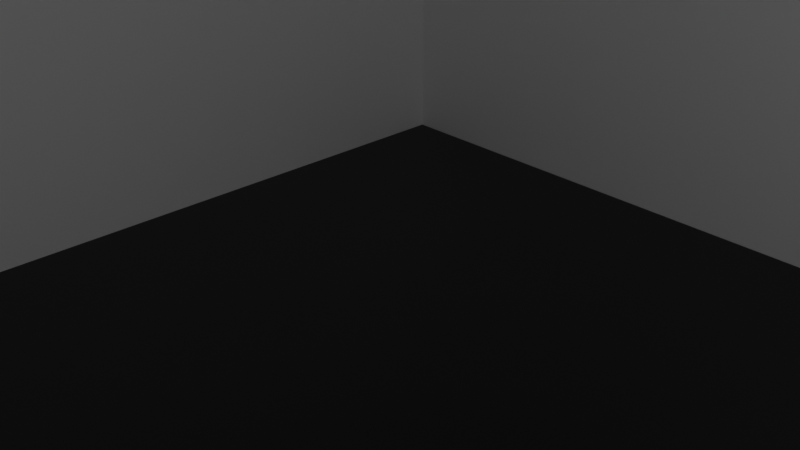 # Source: Printer.blend  (saved by Blender 2.80.75; exported with 4.5.12 LTS)
import bpy
from mathutils import Matrix  # noqa: F401  (used for matrix-valued properties, if any)

bpy.ops.wm.read_factory_settings(use_empty=True)
scene = bpy.context.scene
scene.name = 'Scene'

# ---- collections
col_collection = bpy.data.collections.new('Collection'); scene.collection.children.link(col_collection)

# ---- materials (node trees are filled in below, after node groups)
mat_material = bpy.data.materials.new('Material')
mat_material.alpha_threshold = 0.0
mat_material.use_transparent_shadow = False
mat_material.line_color = (0.0, 0.0, 0.0, 1.0)
mat_material_001 = bpy.data.materials.new('Material.001')
mat_material_001.use_transparent_shadow = False
mat_material_002 = bpy.data.materials.new('Material.002')
mat_material_002.use_transparent_shadow = False
mat_material_003 = bpy.data.materials.new('Material.003')
mat_material_003.use_transparent_shadow = False

# ---- material node trees
mat_material.use_nodes = True; mat_material.node_tree.nodes.clear()
_N = mat_material.node_tree.nodes; _L = mat_material.node_tree.links
n0 = _N.new('ShaderNodeOutputMaterial'); n0.name = 'Material Output'; n0.location = (300, 300)
n1 = _N.new('ShaderNodeBsdfPrincipled'); n1.name = 'Principled BSDF'; n1.location = (10, 300)
n1.distribution = 'GGX'
n1.subsurface_method = 'BURLEY'
n1.inputs[0].default_value = (0.0, 0.0, 0.0, 1.0)
n1.inputs[2].default_value = 0.4
n1.inputs[3].default_value = 1.45
n1.inputs[27].default_value = (0.0, 0.0, 0.0, 1.0)
n1.inputs[28].default_value = 1.0
_L.new(n1.outputs[0], n0.inputs[0])
n0.is_active_output = True
mat_material_001.use_nodes = True; mat_material_001.node_tree.nodes.clear()
_N = mat_material_001.node_tree.nodes; _L = mat_material_001.node_tree.links
n0 = _N.new('ShaderNodeOutputMaterial'); n0.name = 'Material Output'; n0.location = (300, 300)
n1 = _N.new('ShaderNodeBsdfPrincipled'); n1.name = 'Principled BSDF'; n1.location = (10, 300)
n1.distribution = 'GGX'
n1.subsurface_method = 'BURLEY'
n1.inputs[0].default_value = (0.8, 0.0, 0.00668, 1.0)
n1.inputs[3].default_value = 1.45
n1.inputs[27].default_value = (0.0, 0.0, 0.0, 1.0)
n1.inputs[28].default_value = 1.0
_L.new(n1.outputs[0], n0.inputs[0])
n0.is_active_output = True
mat_material_002.use_nodes = True; mat_material_002.node_tree.nodes.clear()
_N = mat_material_002.node_tree.nodes; _L = mat_material_002.node_tree.links
n0 = _N.new('ShaderNodeOutputMaterial'); n0.name = 'Material Output'; n0.location = (300, 300)
n1 = _N.new('ShaderNodeBsdfPrincipled'); n1.name = 'Principled BSDF'; n1.location = (10, 300)
n1.distribution = 'GGX'
n1.subsurface_method = 'BURLEY'
n1.inputs[0].default_value = (0.0, 0.007044, 0.8, 1.0)
n1.inputs[3].default_value = 1.45
n1.inputs[27].default_value = (0.0, 0.0, 0.0, 1.0)
n1.inputs[28].default_value = 1.0
_L.new(n1.outputs[0], n0.inputs[0])
n0.is_active_output = True
mat_material_003.use_nodes = True; mat_material_003.node_tree.nodes.clear()
_N = mat_material_003.node_tree.nodes; _L = mat_material_003.node_tree.links
n0 = _N.new('ShaderNodeOutputMaterial'); n0.name = 'Material Output'; n0.location = (300, 300)
n1 = _N.new('ShaderNodeBsdfPrincipled'); n1.name = 'Principled BSDF'; n1.location = (10, 300)
n1.distribution = 'GGX'
n1.subsurface_method = 'BURLEY'
n1.inputs[0].default_value = (1.0, 1.0, 1.0, 1.0)
n1.inputs[3].default_value = 1.45
n1.inputs[27].default_value = (0.0, 0.0, 0.0, 1.0)
n1.inputs[28].default_value = 1.0
_L.new(n1.outputs[0], n0.inputs[0])
n0.is_active_output = True

# ---- world
world_world = bpy.data.worlds.new('World'); scene.world = world_world
world_world.use_nodes = True; world_world.node_tree.nodes.clear()
_N = world_world.node_tree.nodes; _L = world_world.node_tree.links
n0 = _N.new('ShaderNodeOutputWorld'); n0.name = 'World Output'; n0.location = (300, 300)
n1 = _N.new('ShaderNodeBackground'); n1.name = 'Background'; n1.location = (10, 300)
n1.inputs[0].default_value = (0.05088, 0.05088, 0.05088, 1.0)
_L.new(n1.outputs[0], n0.inputs[0])
n0.is_active_output = True
world_world.color = (0.05088, 0.05088, 0.05088)
world_world.use_sun_shadow = False
world_world.sun_shadow_jitter_overblur = 0.0

# ---- cameras
cam_camera = bpy.data.cameras.new('Camera')
cam_camera.clip_end = 100.0
cam_camera.ortho_scale = 7.314

# ---- lights
light_light = bpy.data.lights.new('Light', 'POINT')
light_light.transmission_factor = 0.0
light_light.energy = 1000.0
light_light.shadow_soft_size = 0.1
light_light.shadow_maximum_resolution = 0.006
light_light.use_absolute_resolution = True

# ---- meshes
me_cube = bpy.data.meshes.new('Cube')
me_cube.from_pydata([(0.8961, -0.5, 1.363), (1.0, 1.0, -1.0), (0.8961, 0.0, 1.363), (1.0, -1.0, -1.0), (-0.8961, 0.5, 1.725), (-1.0, 1.0, -1.0), (-0.8961, 0.0, 1.725), (-1.0, -1.0, -1.0), (1.0, 1.0, 0.0), (-1.0, -1.0, 0.0), (1.0, -1.0, 0.0), (-1.0, 1.0, 0.0), (-1.0, -1.0, 0.5), (1.0, 1.0, 0.5), (1.0, -1.0, 0.5), (-1.0, 1.0, 0.5), (1.0, 1.0, -0.5), (1.0, -1.0, -0.5), (-1.0, 1.0, -0.5), (-1.0, -1.0, -0.5), (-1.0, -1.0, -0.45), (1.0, 1.0, -0.45), (1.0, -1.0, -0.45), (-1.0, 1.0, -0.45), (-1.0, 0.0, -1.0), (-0.8961, -0.5, 1.725), (0.8961, 0.0, 1.725), (1.0, 0.0, -1.0), (1.0, 0.0, 0.0), (-1.0, 0.0, 0.0), (1.0, 0.0, 0.5), (-1.0, 0.0, 0.5), (-1.0, 0.0, -0.5), (1.0, 0.0, -0.5), (-1.0, 0.0, -0.45), (1.0, 0.0, -0.45), (0.8961, 0.5, 1.725), (1.0, 0.5, -1.0), (-1.0, 0.5, 0.0), (-1.0, 0.5, 0.5), (-1.0, 0.5, -0.5), (-1.0, 0.5, -0.45), (-1.0, 0.5, -1.0), (0.8961, -0.5, 1.725), (1.0, 0.5, 0.0), (1.0, 0.5, 0.5), (1.0, 0.5, -0.5), (1.0, 0.5, -0.45), (-1.0, -0.5, -1.0), (-0.8961, -0.8961, 1.725), (1.0, -0.5, 0.0), (1.0, -0.5, 0.5), (1.0, -0.5, -0.5), (1.0, -0.5, -0.45), (0.8961, -0.8961, 1.725), (1.0, -0.5, -1.0), (-1.0, -0.5, 0.0), (-1.0, -0.5, 0.5), (-1.0, -0.5, -0.5), (-1.0, -0.5, -0.45), (0.7, 0.5, -0.5), (0.7, 0.0, -0.5), (0.7, 0.5, -0.45), (0.7, 0.0, -0.45), (0.7, -0.5, -0.5), (0.7, -0.5, -0.45), (1.0, 1.0, -0.525), (1.0, -1.0, -0.525), (-1.0, 1.0, -0.525), (-1.0, -1.0, -0.525), (1.0, 0.0, -0.525), (-1.0, 0.0, -0.525), (1.0, 0.5, -0.525), (-1.0, 0.5, -0.525), (-1.0, -0.5, -0.525), (1.0, -0.5, -0.525), (1.05, 0.5, -0.5), (1.05, 0.0, -0.5), (1.05, -0.5, -0.5), (1.05, 0.0, -0.525), (1.05, 0.5, -0.525), (1.05, -0.5, -0.525), (0.8961, 0.8961, 1.0), (1.0, 1.0, 0.8961), (1.0, -1.0, 0.8961), (0.8961, -0.8961, 1.0), (-0.8961, 0.8961, 1.0), (-1.0, 1.0, 0.8961), (-0.8961, -0.8961, 1.0), (-1.0, -1.0, 0.8961), (0.8961, 0.0, 1.0), (1.0, 0.0, 0.8961), (-0.8961, 0.0, 1.0), (-1.0, 0.0, 0.8961), (-1.0, 0.5, 0.8961), (-0.8961, 0.5, 1.0), (1.0, 0.5, 0.8961), (0.8961, 0.5, 1.0), (1.0, -0.5, 0.8961), (0.8961, -0.5, 1.0), (-1.0, -0.5, 0.8961), (-0.8961, -0.5, 1.0), (-0.8961, -0.5, 1.363), (0.8961, 0.5, 1.363), (-0.8961, 0.5, 1.363), (-0.8961, 0.0, 1.363), (-0.8961, -0.8961, 1.363), (0.8961, -0.8961, 1.363), (0.8961, 0.7795, 1.725), (0.8961, 0.0, 1.181), (-0.8961, 0.7795, 1.725), (-0.8961, -0.5, 1.181), (0.8961, 0.5, 1.363), (0.8961, 0.7795, 1.725), (0.8961, 0.5723, 1.375), (0.8961, 0.6397, 1.411), (0.8961, 0.6976, 1.469), (0.8961, 0.742, 1.544), (0.8961, 0.77, 1.631), (-0.8961, 0.7795, 1.725), (-0.8961, 0.5, 1.363), (-0.8961, 0.77, 1.631), (-0.8961, 0.742, 1.544), (-0.8961, 0.6976, 1.469), (-0.8961, 0.6397, 1.411), (-0.8961, 0.5723, 1.375), (0.8961, -0.5, 1.181), (0.8961, 0.5, 1.181), (-0.8961, 0.5, 1.181), (-0.8961, 0.0, 1.181), (-0.8961, -0.8961, 1.181), (0.8961, -0.8961, 1.181), (0.8961, -0.5, 1.035), (0.8961, 0.5, 1.035), (-0.8961, 0.0, 1.035), (-0.8961, -0.8961, 1.035), (-0.8961, 0.5, 1.035), (0.8961, 0.0, 1.035), (-0.8961, -0.5, 1.035), (0.8961, -0.8961, 1.035), (0.8961, -0.5546, 1.035), (0.8961, -0.5546, 1.0), (-0.8961, -0.5546, 1.0), (-0.8961, -0.5546, 1.035), (-0.8961, 0.5, 1.0), (-0.8961, 0.8961, 1.0), (0.8961, 0.8961, 1.0), (0.8961, 0.5, 1.0), (0.8961, -0.5, 1.567), (-0.8961, -0.5, 1.567), (0.9226, -0.8961, 1.363), (0.9226, -0.8961, 1.181), (0.8961, 0.0, 1.725), (0.8961, -0.5, 1.567), (0.8961, -0.02447, 1.676), (0.8961, -0.09549, 1.632), (0.8961, -0.2061, 1.597), (0.8961, -0.3455, 1.575), (-0.8961, -0.5, 1.567), (-0.8961, 0.0, 1.725), (-0.8961, -0.3455, 1.575), (-0.8961, -0.2061, 1.597), (-0.8961, -0.09549, 1.632), (-0.8961, -0.02447, 1.676), (0.9226, -0.5, 1.363), (0.9226, -0.5, 1.181), (0.9226, -0.8961, 1.035), (0.9226, -0.5, 1.035), (1.0, 0.7501, -1.0), (-1.0, 0.7501, 0.0), (-1.0, 0.7501, 0.5), (-1.0, 0.7501, -0.5), (-1.0, 0.7501, -0.45), (-1.0, 0.7501, -1.0), (1.0, 0.7501, 0.0), (1.0, 0.7501, 0.5), (1.0, 0.7501, -0.5), (1.0, 0.7501, -0.45), (1.0, 0.7501, -0.525), (-1.0, 0.7501, -0.525), (-0.8961, 0.6981, 1.0), (-1.0, 0.7501, 0.8961), (0.8961, 0.6981, 1.0), (1.0, 0.7501, 0.8961), (-0.8961, 0.6981, 1.0), (0.8961, 0.6981, 1.0), (1.0, 0.9734, -1.0), (-1.0, 0.9734, 0.0), (-1.0, 0.9734, 0.5), (-1.0, 0.9734, -0.5), (-1.0, 0.9734, -0.45), (-1.0, 0.9734, -0.525), (-0.8961, 0.875, 1.0), (1.0, 0.9734, 0.8961), (1.0, 0.25, 0.0), (-1.0, 0.9734, -1.0), (1.0, 0.9734, 0.0), (1.0, 0.9734, 0.5), (1.0, 0.9734, -0.5), (1.0, 0.9734, -0.45), (1.0, 0.9734, -0.525), (-1.0, 0.9734, 0.8961), (0.8961, 0.875, 1.0), (-1.0, 0.25, -1.0), (-0.8961, 0.875, 1.21), (-0.8961, 0.8961, 1.21), (0.8961, 0.8961, 1.21), (0.8961, 0.875, 1.21), (-0.8961, 0.6981, 1.0), (-0.8961, 0.875, 1.21), (-0.8961, 0.896, 1.0), (-0.8961, 0.875, 1.0), (0.8961, 0.875, 1.21), (0.8961, 0.6981, 1.0), (0.8961, 0.875, 1.0), (0.8961, 0.896, 1.0), (1.0, 0.25, 0.5), (1.0, 0.25, -0.5), (1.0, 0.25, -0.45), (1.0, 0.25, -1.0), (-1.0, 0.25, 0.0), (-1.0, 0.25, 0.5), (-1.0, 0.25, -0.5), (-1.0, 0.25, -0.45), (-0.8961, 0.25, 1.725), (0.8961, 0.25, 1.725), (0.7, 0.25, -0.5), (0.7, 0.25, -0.45), (-1.0, 0.25, -0.525), (1.0, 0.25, -0.525), (1.05, 0.25, -0.5), (1.05, 0.25, -0.525), (0.8961, 0.25, 1.0), (1.0, 0.25, 0.8961), (-0.8961, 0.25, 1.0), (-1.0, 0.25, 0.8961), (-0.8961, 0.25, 1.363), (0.8961, 0.25, 1.363), (0.8961, 0.25, 1.181), (-0.8961, 0.25, 1.181), (-0.8961, 0.25, 1.035), (0.8961, 0.25, 1.035), (-1.0, 0.125, -1.0), (1.0, 0.125, 0.0), (1.0, 0.125, 0.5), (1.0, 0.125, -0.5), (1.0, 0.125, -0.45), (0.8961, 0.125, 1.725), (0.7, 0.125, -0.5), (0.7, 0.125, -0.45), (1.0, 0.125, -0.525), (1.05, 0.125, -0.5), (1.05, 0.125, -0.525), (0.8961, 0.125, 1.0), (-1.0, 0.125, 0.8961), (0.8961, 0.125, 1.363), (0.8961, 0.125, 1.181), (0.8961, 0.125, 1.035), (-1.0, 0.125, -0.5), (-1.0, 0.125, 0.5), (-1.0, 0.125, 0.0), (1.0, 0.125, -1.0), (-1.0, 0.125, -0.45), (-0.8961, 0.125, 1.725), (-1.0, 0.125, -0.525), (1.0, 0.125, 0.8961), (-0.8961, 0.125, 1.0), (-0.8961, 0.125, 1.363), (-0.8961, 0.125, 1.181), (-0.8961, 0.125, 1.035), (1.0, 0.375, -1.0), (-1.0, 0.375, 0.0), (-1.0, 0.375, 0.5), (-1.0, 0.375, -0.5), (-1.0, 0.375, -0.45), (-0.8961, 0.375, 1.725), (-1.0, 0.375, -0.525), (1.0, 0.375, 0.8961), (-0.8961, 0.375, 1.0), (-0.8961, 0.375, 1.363), (-0.8961, 0.375, 1.181), (-0.8961, 0.375, 1.035), (1.0, 0.375, -0.5), (1.0, 0.375, 0.5), (1.0, 0.375, 0.0), (1.0, 0.375, -0.45), (-1.0, 0.375, -1.0), (0.8961, 0.375, 1.725), (0.7, 0.375, -0.5), (0.7, 0.375, -0.45), (1.0, 0.375, -0.525), (1.05, 0.375, -0.5), (1.05, 0.375, -0.525), (0.8961, 0.375, 1.0), (-1.0, 0.375, 0.8961), (0.8961, 0.375, 1.363), (0.8961, 0.375, 1.181), (0.8961, 0.375, 1.035), (0.9165, 0.375, 1.181), (0.9165, 0.25, 1.181), (0.9165, 0.375, 1.035), (0.9165, 0.25, 1.035), (0.9165, 0.25, 1.363), (0.9165, 0.125, 1.363), (0.9165, 0.125, 1.181), (0.9461, 0.0, 1.363), (0.9461, 0.0, 1.725), (0.9461, -0.5, 1.725), (0.9461, -0.5, 1.363), (-0.9461, 0.0, 1.725), (-0.9461, 0.0, 1.363), (-0.9461, -0.5, 1.363), (-0.9461, -0.5, 1.725)], [], [(51, 98, 84, 14), (25, 6, 309, 312), (12, 89, 100, 57), (48, 55, 3, 7), (188, 201, 87, 15), (175, 183, 96, 45), (23, 11, 8, 21), (53, 50, 10, 22), (190, 187, 11, 23), (22, 10, 9, 20), (11, 15, 13, 8), (50, 51, 14, 10), (187, 188, 15, 11), (10, 14, 12, 9), (67, 17, 19, 69), (191, 189, 18, 68), (75, 52, 17, 67), (68, 18, 16, 66), (17, 22, 20, 19), (189, 190, 23, 18), (52, 53, 22, 17), (18, 23, 21, 16), (282, 46, 60, 288), (58, 59, 34, 32), (52, 75, 81, 78), (74, 58, 32, 71), (56, 57, 31, 29), (243, 244, 30, 28), (59, 56, 29, 34), (246, 243, 28, 35), (134, 138, 111, 129), (242, 261, 27, 24), (272, 294, 94, 39), (244, 265, 91, 30), (15, 87, 83, 13), (173, 168, 37, 42), (14, 84, 89, 12), (177, 174, 44, 47), (174, 175, 45, 44), (178, 176, 46, 72), (176, 177, 47, 46), (273, 274, 41, 40), (276, 273, 40, 73), (271, 272, 39, 38), (274, 271, 38, 41), (43, 25, 49, 54), (106, 107, 54, 49), (20, 9, 56, 59), (9, 12, 57, 56), (69, 19, 58, 74), (19, 20, 59, 58), (35, 53, 65, 63), (245, 33, 77, 251), (28, 30, 51, 50), (35, 28, 50, 53), (57, 100, 93, 31), (24, 27, 55, 48), (30, 91, 98, 51), (248, 249, 63, 61), (61, 63, 65, 64), (46, 47, 62, 60), (53, 52, 64, 65), (52, 33, 61, 64), (246, 35, 63, 249), (27, 70, 75, 55), (7, 69, 74, 48), (286, 276, 73, 42), (168, 178, 72, 37), (48, 74, 71, 24), (261, 250, 70, 27), (5, 68, 66, 1), (55, 75, 67, 3), (195, 191, 68, 5), (3, 67, 69, 7), (252, 251, 77, 79), (79, 77, 78, 81), (33, 52, 78, 77), (75, 70, 79, 81), (72, 46, 76, 80), (290, 72, 80, 292), (85, 88, 89, 84), (99, 85, 84, 98), (192, 86, 87, 201), (86, 82, 83, 87), (253, 90, 91, 265), (101, 92, 93, 100), (278, 95, 94, 294), (182, 97, 96, 183), (90, 99, 98, 91), (88, 101, 100, 89), (180, 95, 144, 184), (151, 165, 164, 150), (247, 263, 6, 26), (102, 106, 49, 25), (0, 2, 305, 308), (295, 103, 36, 287), (267, 105, 6, 263), (107, 0, 43, 54), (126, 0, 164, 165), (268, 129, 105, 267), (296, 127, 103, 295), (126, 109, 2, 0), (111, 130, 106, 102), (130, 131, 107, 106), (127, 128, 104, 103), (129, 111, 102, 105), (103, 104, 120, 112), (104, 4, 110, 119, 121, 122, 123, 124, 125, 120), (113, 119, 110, 108), (4, 36, 108, 110), (119, 113, 118, 121), (121, 118, 117, 122), (122, 117, 116, 123), (123, 116, 115, 124), (124, 115, 114, 125), (125, 114, 112, 120), (36, 103, 112, 114, 115, 116, 117, 118, 113, 108), (133, 136, 128, 127), (135, 139, 131, 130), (138, 135, 130, 111), (132, 137, 109, 126), (297, 133, 127, 296), (269, 134, 129, 268), (139, 132, 167, 166), (85, 99, 132, 139), (266, 92, 134, 269), (293, 97, 133, 297), (99, 90, 137, 132), (101, 88, 135, 138), (88, 85, 139, 135), (133, 97, 141, 140), (92, 101, 138, 134), (141, 142, 143, 140), (95, 136, 143, 142), (97, 95, 142, 141), (136, 133, 140, 143), (185, 184, 144, 147), (95, 97, 147, 144), (253, 232, 241, 257), (82, 86, 145, 146), (26, 6, 159, 152), (6, 25, 149, 158, 160, 161, 162, 163, 159), (153, 158, 149, 148), (25, 43, 148, 149), (158, 153, 157, 160), (160, 157, 156, 161), (161, 156, 155, 162), (162, 155, 154, 163), (163, 154, 152, 159), (43, 26, 152, 154, 155, 156, 157, 153, 148), (166, 167, 165, 151), (107, 131, 151, 150), (131, 139, 166, 151), (132, 126, 165, 167), (0, 107, 150, 164), (97, 182, 185, 147), (192, 180, 184, 208, 211), (209, 212, 207, 204), (202, 182, 183, 193), (95, 180, 181, 94), (42, 73, 179, 173), (186, 200, 178, 168), (198, 199, 177, 176), (200, 198, 176, 178), (196, 197, 175, 174), (199, 196, 174, 177), (195, 186, 168, 173), (40, 41, 172, 171), (73, 40, 171, 179), (38, 39, 170, 169), (41, 38, 169, 172), (197, 193, 183, 175), (39, 94, 181, 170), (13, 83, 193, 197), (5, 1, 186, 195), (21, 8, 196, 199), (8, 13, 197, 196), (66, 16, 198, 200), (16, 21, 199, 198), (1, 66, 200, 186), (82, 202, 193, 83), (213, 208, 184, 185), (86, 192, 211, 210, 145), (212, 215, 146, 206, 207), (180, 192, 201, 181), (173, 179, 191, 195), (171, 172, 190, 189), (179, 171, 189, 191), (169, 170, 188, 187), (172, 169, 187, 190), (170, 181, 201, 188), (206, 205, 204, 207), (182, 202, 214, 213, 185), (146, 145, 205, 206), (202, 82, 146, 215, 214), (208, 209, 210, 211), (212, 213, 214, 215), (208, 213, 212, 209), (145, 210, 209, 204, 205), (278, 234, 240, 281), (281, 240, 239, 280), (257, 241, 238, 256), (256, 238, 299, 304), (280, 239, 236, 279), (279, 236, 224, 275), (255, 237, 225, 247), (287, 275, 224, 225), (266, 234, 235, 254), (293, 232, 233, 277), (250, 229, 231, 252), (292, 291, 230, 231), (270, 290, 229, 219), (242, 264, 228, 203), (285, 218, 227, 289), (288, 289, 227, 226), (282, 217, 230, 291), (262, 260, 220, 223), (260, 259, 221, 220), (264, 258, 222, 228), (258, 262, 223, 222), (283, 277, 233, 216), (259, 254, 235, 221), (286, 270, 219, 203), (285, 284, 194, 218), (284, 283, 216, 194), (245, 217, 226, 248), (33, 245, 248, 61), (31, 93, 254, 259), (32, 34, 262, 258), (71, 32, 258, 264), (29, 31, 259, 260), (34, 29, 260, 262), (24, 71, 264, 242), (70, 250, 252, 79), (92, 266, 254, 93), (2, 255, 247, 26), (109, 256, 255, 2), (137, 257, 256, 109), (90, 253, 257, 137), (234, 266, 269, 240), (240, 269, 268, 239), (239, 268, 267, 236), (236, 267, 263, 224), (225, 224, 263, 247), (232, 253, 265, 233), (231, 230, 251, 252), (219, 229, 250, 261), (218, 246, 249, 227), (226, 227, 249, 248), (217, 245, 251, 230), (216, 233, 265, 244), (203, 219, 261, 242), (218, 194, 243, 246), (194, 216, 244, 243), (44, 45, 283, 284), (47, 44, 284, 285), (42, 37, 270, 286), (45, 96, 277, 283), (46, 282, 291, 76), (60, 62, 289, 288), (47, 285, 289, 62), (37, 72, 290, 270), (80, 76, 291, 292), (97, 293, 277, 96), (36, 4, 275, 287), (104, 279, 275, 4), (128, 280, 279, 104), (136, 281, 280, 128), (95, 278, 281, 136), (232, 293, 297, 241), (255, 256, 304, 303), (238, 296, 295, 237), (237, 295, 287, 225), (234, 278, 294, 235), (229, 290, 292, 231), (203, 228, 276, 286), (223, 220, 271, 274), (220, 221, 272, 271), (228, 222, 273, 276), (222, 223, 274, 273), (221, 235, 294, 272), (217, 282, 288, 226), (304, 299, 302, 303), (301, 300, 298, 299), (297, 296, 298, 300), (296, 238, 299, 298), (238, 241, 301, 299), (241, 297, 300, 301), (237, 255, 303, 302), (238, 237, 302, 299), (308, 305, 306, 307), (2, 26, 306, 305), (26, 43, 307, 306), (43, 0, 308, 307), (310, 311, 312, 309), (102, 25, 312, 311), (6, 105, 310, 309), (105, 102, 311, 310)])
me_cube.polygons.foreach_set('material_index', [3, 0, 3, 0, 3, 3, 3, 3, 3, 3, 3, 3, 3, 3, 3, 3, 3, 3, 3, 3, 3, 3, 0, 3, 0, 3, 3, 3, 3, 3, 0, 0, 3, 3, 3, 0, 3, 3, 3, 3, 3, 3, 3, 3, 3, 0, 0, 3, 3, 3, 3, 0, 0, 3, 3, 3, 0, 3, 0, 0, 0, 0, 0, 0, 3, 3, 3, 3, 3, 3, 3, 3, 3, 3, 0, 0, 0, 0, 0, 0, 3, 3, 3, 3, 3, 3, 3, 3, 3, 3, 0, 0, 0, 0, 0, 0, 0, 0, 0, 0, 0, 0, 0, 0, 0, 0, 0, 0, 0, 0, 0, 0, 0, 0, 0, 0, 0, 0, 0, 0, 0, 0, 0, 0, 0, 0, 0, 0, 0, 0, 0, 0, 0, 0, 0, 0, 0, 0, 0, 0, 0, 0, 0, 0, 0, 0, 0, 0, 0, 0, 0, 0, 0, 0, 0, 0, 0, 0, 3, 3, 3, 3, 3, 3, 3, 3, 0, 3, 3, 3, 3, 3, 3, 3, 0, 3, 3, 3, 3, 3, 3, 0, 0, 0, 3, 3, 3, 3, 3, 3, 3, 0, 0, 0, 0, 0, 0, 0, 0, 0, 0, 0, 2, 0, 0, 0, 0, 3, 3, 0, 0, 3, 3, 0, 0, 0, 3, 3, 3, 3, 3, 3, 0, 3, 3, 0, 0, 3, 3, 3, 3, 3, 3, 0, 3, 0, 0, 0, 0, 0, 0, 0, 0, 0, 3, 0, 3, 0, 0, 0, 3, 0, 3, 3, 3, 3, 0, 3, 0, 0, 0, 3, 0, 3, 0, 0, 0, 0, 0, 0, 2, 0, 0, 3, 0, 3, 3, 3, 3, 3, 3, 0, 2, 1, 1, 1, 1, 1, 2, 2, 0, 0, 0, 0, 0, 0, 0, 0])
_uv = me_cube.uv_layers.new(name='UVMap')
_uv.uv.foreach_set('vector', [0.3125, 0.6875, 0.362, 0.6875, 0.362, 0.75, 0.3125, 0.75, 0.612, 0.1875, 0.612, 0.125, 0.612, 0.125, 0.612, 0.1875, 0.5625, 0.5, 0.612, 0.5, 0.612, 0.5625, 0.5625, 0.5625, 0.375, 0.9375, 0.625, 0.9375, 0.625, 1.0, 0.375, 1.0, 0.5625, 0.7467, 0.612, 0.7467, 0.612, 0.75, 0.5625, 0.75, 0.3125, 0.5312, 0.362, 0.5312, 0.362, 0.5625, 0.3125, 0.5625, 0.6938, 0.5, 0.75, 0.5, 0.75, 0.75, 0.6938, 0.75, 0.1937, 0.6875, 0.25, 0.6875, 0.25, 0.75, 0.1937, 0.75, 0.4437, 0.7467, 0.5, 0.7467, 0.5, 0.75, 0.4437, 0.75, 0.4437, 0.25, 0.5, 0.25, 0.5, 0.5, 0.4437, 0.5, 0.75, 0.5, 0.8125, 0.5, 0.8125, 0.75, 0.75, 0.75, 0.25, 0.6875, 0.3125, 0.6875, 0.3125, 0.75, 0.25, 0.75, 0.5, 0.7467, 0.5625, 0.7467, 0.5625, 0.75, 0.5, 0.75, 0.5, 0.25, 0.5625, 0.25, 0.5625, 0.5, 0.5, 0.5, 0.4344, 0.25, 0.4375, 0.25, 0.4375, 0.5, 0.4344, 0.5, 0.4344, 0.7467, 0.4375, 0.7467, 0.4375, 0.75, 0.4344, 0.75, 0.1844, 0.6875, 0.1875, 0.6875, 0.1875, 0.75, 0.1844, 0.75, 0.6844, 0.5, 0.6875, 0.5, 0.6875, 0.75, 0.6844, 0.75, 0.4375, 0.25, 0.4437, 0.25, 0.4437, 0.5, 0.4375, 0.5, 0.4375, 0.7467, 0.4437, 0.7467, 0.4437, 0.75, 0.4375, 0.75, 0.1875, 0.6875, 0.1937, 0.6875, 0.1937, 0.75, 0.1875, 0.75, 0.6875, 0.5, 0.6938, 0.5, 0.6938, 0.75, 0.6875, 0.75, 0.1875, 0.5781, 0.1875, 0.5625, 0.1875, 0.5625, 0.1875, 0.5781, 0.4375, 0.5625, 0.4437, 0.5625, 0.4437, 0.625, 0.4375, 0.625, 0.1875, 0.6875, 0.1844, 0.6875, 0.1844, 0.6875, 0.1875, 0.6875, 0.4344, 0.5625, 0.4375, 0.5625, 0.4375, 0.625, 0.4344, 0.625, 0.5, 0.5625, 0.5625, 0.5625, 0.5625, 0.625, 0.5, 0.625, 0.25, 0.6094, 0.3125, 0.6094, 0.3125, 0.625, 0.25, 0.625, 0.4437, 0.5625, 0.5, 0.5625, 0.5, 0.625, 0.4437, 0.625, 0.1937, 0.6094, 0.25, 0.6094, 0.25, 0.625, 0.1937, 0.625, 0.612, 0.125, 0.612, 0.1875, 0.612, 0.1875, 0.612, 0.125, 0.375, 0.8594, 0.625, 0.8594, 0.625, 0.875, 0.375, 0.875, 0.5625, 0.6719, 0.612, 0.6719, 0.612, 0.6875, 0.5625, 0.6875, 0.3125, 0.6094, 0.362, 0.6094, 0.362, 0.625, 0.3125, 0.625, 0.8125, 0.5, 0.862, 0.5, 0.862, 0.75, 0.8125, 0.75, 0.375, 0.7812, 0.625, 0.7812, 0.625, 0.8125, 0.375, 0.8125, 0.5625, 0.25, 0.612, 0.25, 0.612, 0.5, 0.5625, 0.5, 0.1937, 0.5312, 0.25, 0.5312, 0.25, 0.5625, 0.1937, 0.5625, 0.25, 0.5312, 0.3125, 0.5312, 0.3125, 0.5625, 0.25, 0.5625, 0.1844, 0.5312, 0.1875, 0.5312, 0.1875, 0.5625, 0.1844, 0.5625, 0.1875, 0.5312, 0.1937, 0.5312, 0.1937, 0.5625, 0.1875, 0.5625, 0.4375, 0.6719, 0.4437, 0.6719, 0.4437, 0.6875, 0.4375, 0.6875, 0.4344, 0.6719, 0.4375, 0.6719, 0.4375, 0.6875, 0.4344, 0.6875, 0.5, 0.6719, 0.5625, 0.6719, 0.5625, 0.6875, 0.5, 0.6875, 0.4437, 0.6719, 0.5, 0.6719, 0.5, 0.6875, 0.4437, 0.6875, 0.388, 0.1875, 0.612, 0.1875, 0.612, 0.237, 0.388, 0.237, 0.612, 0.237, 0.388, 0.237, 0.388, 0.237, 0.612, 0.237, 0.4437, 0.5, 0.5, 0.5, 0.5, 0.5625, 0.4437, 0.5625, 0.5, 0.5, 0.5625, 0.5, 0.5625, 0.5625, 0.5, 0.5625, 0.4344, 0.5, 0.4375, 0.5, 0.4375, 0.5625, 0.4344, 0.5625, 0.4375, 0.5, 0.4437, 0.5, 0.4437, 0.5625, 0.4375, 0.5625, 0.1937, 0.625, 0.1937, 0.6875, 0.1937, 0.6875, 0.1937, 0.625, 0.1875, 0.6094, 0.1875, 0.625, 0.1875, 0.625, 0.1875, 0.6094, 0.25, 0.625, 0.3125, 0.625, 0.3125, 0.6875, 0.25, 0.6875, 0.1937, 0.625, 0.25, 0.625, 0.25, 0.6875, 0.1937, 0.6875, 0.5625, 0.5625, 0.612, 0.5625, 0.612, 0.625, 0.5625, 0.625, 0.375, 0.875, 0.625, 0.875, 0.625, 0.9375, 0.375, 0.9375, 0.3125, 0.625, 0.362, 0.625, 0.362, 0.6875, 0.3125, 0.6875, 0.1875, 0.6094, 0.1937, 0.6094, 0.1937, 0.625, 0.1875, 0.625, 0.1875, 0.625, 0.1937, 0.625, 0.1937, 0.6875, 0.1875, 0.6875, 0.1875, 0.5625, 0.1937, 0.5625, 0.1937, 0.5625, 0.1875, 0.5625, 0.1937, 0.6875, 0.1875, 0.6875, 0.1875, 0.6875, 0.1937, 0.6875, 0.1875, 0.6875, 0.1875, 0.625, 0.1875, 0.625, 0.1875, 0.6875, 0.1937, 0.6094, 0.1937, 0.625, 0.1937, 0.625, 0.1937, 0.6094, 0.125, 0.625, 0.1844, 0.625, 0.1844, 0.6875, 0.125, 0.6875, 0.375, 0.5, 0.4344, 0.5, 0.4344, 0.5625, 0.375, 0.5625, 0.375, 0.6719, 0.4344, 0.6719, 0.4344, 0.6875, 0.375, 0.6875, 0.125, 0.5312, 0.1844, 0.5312, 0.1844, 0.5625, 0.125, 0.5625, 0.375, 0.5625, 0.4344, 0.5625, 0.4344, 0.625, 0.375, 0.625, 0.125, 0.6094, 0.1844, 0.6094, 0.1844, 0.625, 0.125, 0.625, 0.625, 0.5, 0.6844, 0.5, 0.6844, 0.75, 0.625, 0.75, 0.125, 0.6875, 0.1844, 0.6875, 0.1844, 0.75, 0.125, 0.75, 0.375, 0.7467, 0.4344, 0.7467, 0.4344, 0.75, 0.375, 0.75, 0.375, 0.25, 0.4344, 0.25, 0.4344, 0.5, 0.375, 0.5, 0.1844, 0.6094, 0.1875, 0.6094, 0.1875, 0.625, 0.1844, 0.625, 0.1844, 0.625, 0.1875, 0.625, 0.1875, 0.6875, 0.1844, 0.6875, 0.1875, 0.625, 0.1875, 0.6875, 0.1875, 0.6875, 0.1875, 0.625, 0.1844, 0.6875, 0.1844, 0.625, 0.1844, 0.625, 0.1844, 0.6875, 0.1844, 0.5625, 0.1875, 0.5625, 0.1875, 0.5625, 0.1844, 0.5625, 0.1844, 0.5781, 0.1844, 0.5625, 0.1844, 0.5625, 0.1844, 0.5781, 0.388, 0.237, 0.612, 0.237, 0.625, 0.25, 0.375, 0.25, 0.388, 0.1875, 0.388, 0.237, 0.375, 0.25, 0.375, 0.1875, 0.612, 0.01563, 0.612, 0.01299, 0.625, 0.0, 0.625, 0.003328, 0.612, 0.01299, 0.388, 0.01299, 0.375, 0.0, 0.625, 0.0, 0.388, 0.1094, 0.388, 0.125, 0.375, 0.125, 0.375, 0.1094, 0.612, 0.1875, 0.612, 0.125, 0.625, 0.125, 0.625, 0.1875, 0.612, 0.07812, 0.612, 0.0625, 0.625, 0.0625, 0.625, 0.07812, 0.388, 0.03774, 0.388, 0.0625, 0.375, 0.0625, 0.375, 0.03124, 0.388, 0.125, 0.388, 0.1875, 0.375, 0.1875, 0.375, 0.125, 0.612, 0.237, 0.612, 0.1875, 0.625, 0.1875, 0.625, 0.25, 0.612, 0.03774, 0.612, 0.0625, 0.612, 0.0625, 0.612, 0.03774, 0.388, 0.237, 0.388, 0.1875, 0.388, 0.1875, 0.388, 0.237, 0.388, 0.1094, 0.612, 0.1094, 0.612, 0.125, 0.388, 0.125, 0.612, 0.1875, 0.612, 0.237, 0.612, 0.237, 0.612, 0.1875, 0.388, 0.1875, 0.388, 0.125, 0.388, 0.125, 0.388, 0.1875, 0.388, 0.07812, 0.388, 0.0625, 0.388, 0.0625, 0.388, 0.07812, 0.612, 0.1094, 0.612, 0.125, 0.612, 0.125, 0.612, 0.1094, 0.388, 0.237, 0.388, 0.1875, 0.388, 0.1875, 0.388, 0.237, 0.388, 0.1875, 0.388, 0.1875, 0.388, 0.1875, 0.388, 0.1875, 0.612, 0.1094, 0.612, 0.125, 0.612, 0.125, 0.612, 0.1094, 0.388, 0.07812, 0.388, 0.0625, 0.388, 0.0625, 0.388, 0.07812, 0.388, 0.1875, 0.388, 0.125, 0.388, 0.125, 0.388, 0.1875, 0.612, 0.1875, 0.612, 0.237, 0.612, 0.237, 0.612, 0.1875, 0.612, 0.237, 0.388, 0.237, 0.388, 0.237, 0.612, 0.237, 0.388, 0.0625, 0.612, 0.0625, 0.612, 0.0625, 0.388, 0.0625, 0.612, 0.125, 0.612, 0.1875, 0.612, 0.1875, 0.612, 0.125, 0.388, 0.0625, 0.612, 0.0625, 0.612, 0.0625, 0.388, 0.0625, 0.612, 0.0625, 0.612, 0.0625, 0.612, 0.0625, 0.612, 0.0625, 0.612, 0.0625, 0.612, 0.0625, 0.612, 0.0625, 0.612, 0.0625, 0.612, 0.0625, 0.612, 0.0625, 0.388, 0.0625, 0.612, 0.0625, 0.612, 0.0625, 0.388, 0.0625, 0.612, 0.0625, 0.388, 0.0625, 0.388, 0.0625, 0.612, 0.0625, 0.612, 0.0625, 0.388, 0.0625, 0.388, 0.0625, 0.612, 0.0625, 0.612, 0.0625, 0.388, 0.0625, 0.388, 0.0625, 0.612, 0.0625, 0.612, 0.0625, 0.388, 0.0625, 0.388, 0.0625, 0.612, 0.0625, 0.612, 0.0625, 0.388, 0.0625, 0.388, 0.0625, 0.612, 0.0625, 0.612, 0.0625, 0.388, 0.0625, 0.388, 0.0625, 0.612, 0.0625, 0.612, 0.0625, 0.388, 0.0625, 0.388, 0.0625, 0.612, 0.0625, 0.388, 0.0625, 0.388, 0.0625, 0.388, 0.0625, 0.388, 0.0625, 0.388, 0.0625, 0.388, 0.0625, 0.388, 0.0625, 0.388, 0.0625, 0.388, 0.0625, 0.388, 0.0625, 0.388, 0.0625, 0.612, 0.0625, 0.612, 0.0625, 0.388, 0.0625, 0.612, 0.237, 0.388, 0.237, 0.388, 0.237, 0.612, 0.237, 0.612, 0.1875, 0.612, 0.237, 0.612, 0.237, 0.612, 0.1875, 0.388, 0.1875, 0.388, 0.125, 0.388, 0.125, 0.388, 0.1875, 0.388, 0.07812, 0.388, 0.0625, 0.388, 0.0625, 0.388, 0.07812, 0.612, 0.1094, 0.612, 0.125, 0.612, 0.125, 0.612, 0.1094, 0.388, 0.237, 0.388, 0.1875, 0.388, 0.1875, 0.388, 0.237, 0.388, 0.237, 0.388, 0.1875, 0.388, 0.1875, 0.388, 0.237, 0.612, 0.1094, 0.612, 0.125, 0.612, 0.125, 0.612, 0.1094, 0.388, 0.07812, 0.388, 0.0625, 0.388, 0.0625, 0.388, 0.07812, 0.388, 0.1875, 0.388, 0.125, 0.388, 0.125, 0.388, 0.1875, 0.612, 0.1875, 0.612, 0.237, 0.612, 0.237, 0.612, 0.1875, 0.612, 0.237, 0.388, 0.237, 0.388, 0.237, 0.612, 0.237, 0.388, 0.0625, 0.388, 0.0625, 0.388, 0.0625, 0.388, 0.0625, 0.612, 0.125, 0.612, 0.1875, 0.612, 0.1875, 0.612, 0.125, 0.388, 0.0625, 0.612, 0.0625, 0.612, 0.0625, 0.388, 0.0625, 0.612, 0.0625, 0.612, 0.0625, 0.612, 0.0625, 0.612, 0.0625, 0.388, 0.0625, 0.612, 0.0625, 0.612, 0.0625, 0.388, 0.0625, 0.612, 0.0625, 0.388, 0.0625, 0.388, 0.0625, 0.612, 0.0625, 0.388, 0.03774, 0.612, 0.03774, 0.612, 0.0625, 0.388, 0.0625, 0.612, 0.0625, 0.388, 0.0625, 0.388, 0.0625, 0.612, 0.0625, 0.388, 0.1094, 0.388, 0.09375, 0.388, 0.09375, 0.388, 0.1094, 0.388, 0.01299, 0.612, 0.01299, 0.612, 0.01299, 0.388, 0.01299, 0.388, 0.125, 0.612, 0.125, 0.612, 0.125, 0.388, 0.125, 0.612, 0.125, 0.612, 0.1875, 0.612, 0.1875, 0.612, 0.1875, 0.612, 0.1682, 0.612, 0.1508, 0.612, 0.129, 0.612, 0.126, 0.612, 0.125, 0.388, 0.1875, 0.612, 0.1875, 0.612, 0.1875, 0.388, 0.1875, 0.612, 0.1875, 0.388, 0.1875, 0.388, 0.1875, 0.612, 0.1875, 0.612, 0.1875, 0.388, 0.1875, 0.388, 0.1682, 0.612, 0.1682, 0.612, 0.1682, 0.388, 0.1682, 0.388, 0.1508, 0.612, 0.1508, 0.612, 0.1508, 0.388, 0.1508, 0.388, 0.129, 0.612, 0.129, 0.612, 0.129, 0.388, 0.129, 0.388, 0.126, 0.612, 0.126, 0.612, 0.126, 0.388, 0.126, 0.388, 0.125, 0.612, 0.125, 0.388, 0.1875, 0.388, 0.125, 0.388, 0.125, 0.388, 0.126, 0.388, 0.129, 0.388, 0.1508, 0.388, 0.1682, 0.388, 0.1875, 0.388, 0.1875, 0.388, 0.237, 0.388, 0.1875, 0.388, 0.1875, 0.388, 0.237, 0.388, 0.237, 0.388, 0.237, 0.388, 0.237, 0.388, 0.237, 0.388, 0.237, 0.388, 0.237, 0.388, 0.237, 0.388, 0.237, 0.388, 0.1875, 0.388, 0.1875, 0.388, 0.1875, 0.388, 0.1875, 0.388, 0.1875, 0.388, 0.237, 0.388, 0.237, 0.388, 0.1875, 0.388, 0.0625, 0.388, 0.03774, 0.388, 0.03774, 0.388, 0.0625, 0.612, 0.01563, 0.612, 0.03774, 0.612, 0.03774, 0.612, 0.03774, 0.612, 0.01563, 0.612, 0.01563, 0.388, 0.01563, 0.388, 0.01563, 0.612, 0.01563, 0.388, 0.01563, 0.388, 0.03774, 0.375, 0.03124, 0.375, 0.003328, 0.612, 0.0625, 0.612, 0.03774, 0.625, 0.03124, 0.625, 0.0625, 0.375, 0.6875, 0.4344, 0.6875, 0.4344, 0.7188, 0.375, 0.7188, 0.125, 0.5033, 0.1844, 0.5033, 0.1844, 0.5312, 0.125, 0.5312, 0.1875, 0.5033, 0.1937, 0.5033, 0.1937, 0.5312, 0.1875, 0.5312, 0.1844, 0.5033, 0.1875, 0.5033, 0.1875, 0.5312, 0.1844, 0.5312, 0.25, 0.5033, 0.3125, 0.5033, 0.3125, 0.5312, 0.25, 0.5312, 0.1937, 0.5033, 0.25, 0.5033, 0.25, 0.5312, 0.1937, 0.5312, 0.375, 0.7533, 0.625, 0.7533, 0.625, 0.7812, 0.375, 0.7812, 0.4375, 0.6875, 0.4437, 0.6875, 0.4437, 0.7188, 0.4375, 0.7188, 0.4344, 0.6875, 0.4375, 0.6875, 0.4375, 0.7188, 0.4344, 0.7188, 0.5, 0.6875, 0.5625, 0.6875, 0.5625, 0.7188, 0.5, 0.7188, 0.4437, 0.6875, 0.5, 0.6875, 0.5, 0.7188, 0.4437, 0.7188, 0.3125, 0.5033, 0.362, 0.5033, 0.362, 0.5312, 0.3125, 0.5312, 0.5625, 0.6875, 0.612, 0.6875, 0.612, 0.7188, 0.5625, 0.7188, 0.3125, 0.5, 0.362, 0.5, 0.362, 0.5033, 0.3125, 0.5033, 0.375, 0.75, 0.625, 0.75, 0.625, 0.7533, 0.375, 0.7533, 0.1937, 0.5, 0.25, 0.5, 0.25, 0.5033, 0.1937, 0.5033, 0.25, 0.5, 0.3125, 0.5, 0.3125, 0.5033, 0.25, 0.5033, 0.1844, 0.5, 0.1875, 0.5, 0.1875, 0.5033, 0.1844, 0.5033, 0.1875, 0.5, 0.1937, 0.5, 0.1937, 0.5033, 0.1875, 0.5033, 0.125, 0.5, 0.1844, 0.5, 0.1844, 0.5033, 0.125, 0.5033, 0.388, 0.01299, 0.388, 0.01563, 0.375, 0.003328, 0.375, 0.0, 0.388, 0.03774, 0.612, 0.03774, 0.612, 0.03774, 0.388, 0.03774, 0.612, 0.01299, 0.612, 0.01563, 0.612, 0.01563, 0.612, 0.013, 0.612, 0.01299, 0.388, 0.01563, 0.388, 0.013, 0.388, 0.01299, 0.388, 0.01299, 0.388, 0.01563, 0.612, 0.03774, 0.612, 0.01563, 0.625, 0.003328, 0.625, 0.03124, 0.375, 0.7188, 0.4344, 0.7188, 0.4344, 0.7467, 0.375, 0.7467, 0.4375, 0.7188, 0.4437, 0.7188, 0.4437, 0.7467, 0.4375, 0.7467, 0.4344, 0.7188, 0.4375, 0.7188, 0.4375, 0.7467, 0.4344, 0.7467, 0.5, 0.7188, 0.5625, 0.7188, 0.5625, 0.7467, 0.5, 0.7467, 0.4437, 0.7188, 0.5, 0.7188, 0.5, 0.7467, 0.4437, 0.7467, 0.5625, 0.7188, 0.612, 0.7188, 0.612, 0.7467, 0.5625, 0.7467, 0.388, 0.01299, 0.612, 0.01299, 0.612, 0.01563, 0.388, 0.01563, 0.388, 0.03774, 0.388, 0.01563, 0.388, 0.01563, 0.388, 0.03774, 0.388, 0.03774, 0.388, 0.01299, 0.612, 0.01299, 0.612, 0.01299, 0.388, 0.01299, 0.388, 0.01563, 0.388, 0.01299, 0.388, 0.01299, 0.388, 0.013, 0.388, 0.01563, 0.612, 0.03774, 0.612, 0.01563, 0.612, 0.013, 0.612, 0.01563, 0.388, 0.01563, 0.388, 0.01563, 0.388, 0.01563, 0.388, 0.013, 0.612, 0.03774, 0.388, 0.03774, 0.388, 0.01563, 0.612, 0.01563, 0.612, 0.01299, 0.612, 0.013, 0.612, 0.01563, 0.612, 0.01563, 0.612, 0.01299, 0.612, 0.07812, 0.612, 0.09375, 0.612, 0.09375, 0.612, 0.07812, 0.612, 0.07812, 0.612, 0.09375, 0.612, 0.09375, 0.612, 0.07812, 0.388, 0.1094, 0.388, 0.09375, 0.388, 0.09375, 0.388, 0.1094, 0.388, 0.1094, 0.388, 0.09375, 0.388, 0.09375, 0.388, 0.1094, 0.612, 0.07812, 0.612, 0.09375, 0.612, 0.09375, 0.612, 0.07812, 0.612, 0.07812, 0.612, 0.09375, 0.612, 0.09375, 0.612, 0.07812, 0.388, 0.1094, 0.388, 0.09375, 0.388, 0.09375, 0.388, 0.1094, 0.388, 0.07812, 0.612, 0.07812, 0.612, 0.09375, 0.388, 0.09375, 0.612, 0.1094, 0.612, 0.09375, 0.625, 0.09375, 0.625, 0.1094, 0.388, 0.07812, 0.388, 0.09375, 0.375, 0.09375, 0.375, 0.07812, 0.1844, 0.6094, 0.1844, 0.5938, 0.1844, 0.5938, 0.1844, 0.6094, 0.1844, 0.5781, 0.1875, 0.5781, 0.1875, 0.5938, 0.1844, 0.5938, 0.125, 0.5781, 0.1844, 0.5781, 0.1844, 0.5938, 0.125, 0.5938, 0.375, 0.6406, 0.4344, 0.6406, 0.4344, 0.6562, 0.375, 0.6562, 0.1937, 0.5781, 0.1937, 0.5938, 0.1937, 0.5938, 0.1937, 0.5781, 0.1875, 0.5781, 0.1937, 0.5781, 0.1937, 0.5938, 0.1875, 0.5938, 0.1875, 0.5781, 0.1875, 0.5938, 0.1875, 0.5938, 0.1875, 0.5781, 0.4437, 0.6406, 0.5, 0.6406, 0.5, 0.6562, 0.4437, 0.6562, 0.5, 0.6406, 0.5625, 0.6406, 0.5625, 0.6562, 0.5, 0.6562, 0.4344, 0.6406, 0.4375, 0.6406, 0.4375, 0.6562, 0.4344, 0.6562, 0.4375, 0.6406, 0.4437, 0.6406, 0.4437, 0.6562, 0.4375, 0.6562, 0.3125, 0.5781, 0.362, 0.5781, 0.362, 0.5938, 0.3125, 0.5938, 0.5625, 0.6406, 0.612, 0.6406, 0.612, 0.6562, 0.5625, 0.6562, 0.375, 0.8281, 0.625, 0.8281, 0.625, 0.8438, 0.375, 0.8438, 0.1937, 0.5781, 0.25, 0.5781, 0.25, 0.5938, 0.1937, 0.5938, 0.25, 0.5781, 0.3125, 0.5781, 0.3125, 0.5938, 0.25, 0.5938, 0.1875, 0.6094, 0.1875, 0.5938, 0.1875, 0.5938, 0.1875, 0.6094, 0.1875, 0.625, 0.1875, 0.6094, 0.1875, 0.6094, 0.1875, 0.625, 0.5625, 0.625, 0.612, 0.625, 0.612, 0.6406, 0.5625, 0.6406, 0.4375, 0.625, 0.4437, 0.625, 0.4437, 0.6406, 0.4375, 0.6406, 0.4344, 0.625, 0.4375, 0.625, 0.4375, 0.6406, 0.4344, 0.6406, 0.5, 0.625, 0.5625, 0.625, 0.5625, 0.6406, 0.5, 0.6406, 0.4437, 0.625, 0.5, 0.625, 0.5, 0.6406, 0.4437, 0.6406, 0.375, 0.625, 0.4344, 0.625, 0.4344, 0.6406, 0.375, 0.6406, 0.1844, 0.625, 0.1844, 0.6094, 0.1844, 0.6094, 0.1844, 0.625, 0.612, 0.125, 0.612, 0.1094, 0.625, 0.1094, 0.625, 0.125, 0.388, 0.125, 0.388, 0.1094, 0.388, 0.1094, 0.388, 0.125, 0.388, 0.125, 0.388, 0.1094, 0.388, 0.1094, 0.388, 0.125, 0.388, 0.125, 0.388, 0.1094, 0.388, 0.1094, 0.388, 0.125, 0.388, 0.125, 0.388, 0.1094, 0.388, 0.1094, 0.388, 0.125, 0.612, 0.09375, 0.612, 0.1094, 0.612, 0.1094, 0.612, 0.09375, 0.612, 0.09375, 0.612, 0.1094, 0.612, 0.1094, 0.612, 0.09375, 0.612, 0.09375, 0.612, 0.1094, 0.612, 0.1094, 0.612, 0.09375, 0.612, 0.09375, 0.612, 0.1094, 0.612, 0.1094, 0.612, 0.09375, 0.388, 0.09375, 0.612, 0.09375, 0.612, 0.1094, 0.388, 0.1094, 0.388, 0.09375, 0.388, 0.1094, 0.375, 0.1094, 0.375, 0.09375, 0.1844, 0.5938, 0.1875, 0.5938, 0.1875, 0.6094, 0.1844, 0.6094, 0.125, 0.5938, 0.1844, 0.5938, 0.1844, 0.6094, 0.125, 0.6094, 0.1937, 0.5938, 0.1937, 0.6094, 0.1937, 0.6094, 0.1937, 0.5938, 0.1875, 0.5938, 0.1937, 0.5938, 0.1937, 0.6094, 0.1875, 0.6094, 0.1875, 0.5938, 0.1875, 0.6094, 0.1875, 0.6094, 0.1875, 0.5938, 0.3125, 0.5938, 0.362, 0.5938, 0.362, 0.6094, 0.3125, 0.6094, 0.375, 0.8438, 0.625, 0.8438, 0.625, 0.8594, 0.375, 0.8594, 0.1937, 0.5938, 0.25, 0.5938, 0.25, 0.6094, 0.1937, 0.6094, 0.25, 0.5938, 0.3125, 0.5938, 0.3125, 0.6094, 0.25, 0.6094, 0.25, 0.5625, 0.3125, 0.5625, 0.3125, 0.5781, 0.25, 0.5781, 0.1937, 0.5625, 0.25, 0.5625, 0.25, 0.5781, 0.1937, 0.5781, 0.375, 0.8125, 0.625, 0.8125, 0.625, 0.8281, 0.375, 0.8281, 0.3125, 0.5625, 0.362, 0.5625, 0.362, 0.5781, 0.3125, 0.5781, 0.1875, 0.5625, 0.1875, 0.5781, 0.1875, 0.5781, 0.1875, 0.5625, 0.1875, 0.5625, 0.1937, 0.5625, 0.1937, 0.5781, 0.1875, 0.5781, 0.1937, 0.5625, 0.1937, 0.5781, 0.1937, 0.5781, 0.1937, 0.5625, 0.125, 0.5625, 0.1844, 0.5625, 0.1844, 0.5781, 0.125, 0.5781, 0.1844, 0.5625, 0.1875, 0.5625, 0.1875, 0.5781, 0.1844, 0.5781, 0.388, 0.0625, 0.388, 0.07812, 0.375, 0.07812, 0.375, 0.0625, 0.388, 0.0625, 0.612, 0.0625, 0.612, 0.07812, 0.388, 0.07812, 0.612, 0.0625, 0.612, 0.07812, 0.612, 0.07812, 0.612, 0.0625, 0.612, 0.0625, 0.612, 0.07812, 0.612, 0.07812, 0.612, 0.0625, 0.612, 0.0625, 0.612, 0.07812, 0.612, 0.07812, 0.612, 0.0625, 0.612, 0.0625, 0.612, 0.07812, 0.612, 0.07812, 0.612, 0.0625, 0.388, 0.09375, 0.388, 0.07812, 0.388, 0.07812, 0.388, 0.09375, 0.388, 0.1094, 0.388, 0.1094, 0.388, 0.1094, 0.388, 0.1094, 0.388, 0.09375, 0.388, 0.07812, 0.388, 0.07812, 0.388, 0.09375, 0.388, 0.09375, 0.388, 0.07812, 0.388, 0.07812, 0.388, 0.09375, 0.612, 0.09375, 0.612, 0.07812, 0.625, 0.07812, 0.625, 0.09375, 0.1844, 0.5938, 0.1844, 0.5781, 0.1844, 0.5781, 0.1844, 0.5938, 0.375, 0.6562, 0.4344, 0.6562, 0.4344, 0.6719, 0.375, 0.6719, 0.4437, 0.6562, 0.5, 0.6562, 0.5, 0.6719, 0.4437, 0.6719, 0.5, 0.6562, 0.5625, 0.6562, 0.5625, 0.6719, 0.5, 0.6719, 0.4344, 0.6562, 0.4375, 0.6562, 0.4375, 0.6719, 0.4344, 0.6719, 0.4375, 0.6562, 0.4437, 0.6562, 0.4437, 0.6719, 0.4375, 0.6719, 0.5625, 0.6562, 0.612, 0.6562, 0.612, 0.6719, 0.5625, 0.6719, 0.1875, 0.5938, 0.1875, 0.5781, 0.1875, 0.5781, 0.1875, 0.5938, 0.388, 0.1094, 0.388, 0.09375, 0.388, 0.09375, 0.388, 0.1094, 0.388, 0.09375, 0.388, 0.07812, 0.388, 0.07812, 0.388, 0.09375, 0.388, 0.07812, 0.388, 0.07812, 0.388, 0.07812, 0.388, 0.07812, 0.388, 0.07812, 0.388, 0.09375, 0.388, 0.09375, 0.388, 0.07812, 0.388, 0.09375, 0.388, 0.09375, 0.388, 0.09375, 0.388, 0.09375, 0.388, 0.09375, 0.388, 0.07812, 0.388, 0.07812, 0.388, 0.09375, 0.388, 0.09375, 0.388, 0.1094, 0.388, 0.1094, 0.388, 0.09375, 0.388, 0.09375, 0.388, 0.09375, 0.388, 0.09375, 0.388, 0.09375, 0.388, 0.1875, 0.388, 0.125, 0.388, 0.125, 0.388, 0.1875, 0.388, 0.125, 0.388, 0.125, 0.388, 0.125, 0.388, 0.125, 0.388, 0.125, 0.388, 0.1875, 0.388, 0.1875, 0.388, 0.125, 0.388, 0.1875, 0.388, 0.1875, 0.388, 0.1875, 0.388, 0.1875, 0.612, 0.125, 0.612, 0.1875, 0.612, 0.1875, 0.612, 0.125, 0.612, 0.1875, 0.612, 0.1875, 0.612, 0.1875, 0.612, 0.1875, 0.612, 0.125, 0.612, 0.125, 0.612, 0.125, 0.612, 0.125, 0.612, 0.125, 0.612, 0.1875, 0.612, 0.1875, 0.612, 0.125])
me_cube.materials.append(mat_material)
me_cube.materials.append(mat_material_001)
me_cube.materials.append(mat_material_002)
me_cube.materials.append(mat_material_003)
me_cube.use_remesh_preserve_volume = False
me_cube.use_remesh_preserve_attributes = False
me_cube.use_mirror_vertex_groups = False
me_cube.update()

# ---- objects
ob_cube = bpy.data.objects.new('Cube', me_cube)
ob_light = bpy.data.objects.new('Light', light_light)
ob_camera = bpy.data.objects.new('Camera', cam_camera)

# ---- transforms, parenting, visibility, modifiers, constraints
ob_cube.location = (0.0, 0.0, 0.0)
ob_cube.scale = (20.0, 20.0, 10.0)
ob_cube.lock_rotations_4d = False
ob_cube.empty_display_type = 'ARROWS'
ob_cube.lineart.crease_threshold = 0.0
ob_light.location = (4.076, 1.005, 5.904)
ob_light.rotation_euler = (0.6503, 0.05522, 1.866)
ob_light.lock_rotations_4d = False
ob_light.empty_display_type = 'ARROWS'
ob_light.color = (0.0, 0.0, 0.0, 0.0)
ob_light.lineart.crease_threshold = 0.0
ob_camera.location = (7.359, -6.926, 4.958)
ob_camera.rotation_euler = (1.109, 0.0, 0.8149)
ob_camera.lock_rotations_4d = False
ob_camera.empty_display_type = 'ARROWS'
ob_camera.color = (0.0, 0.0, 0.0, 0.0)
ob_camera.display_type = 'WIRE'
ob_camera.lineart.crease_threshold = 0.0

# ---- collection membership
col_collection.objects.link(ob_cube)
col_collection.objects.link(ob_light)
col_collection.objects.link(ob_camera)

# ---- scene / render settings (as saved in the file)
scene.camera = ob_camera
scene.frame_start = 1; scene.frame_end = 250; scene.frame_set(1)
scene.render.engine = 'BLENDER_EEVEE_NEXT'
scene.cycles.use_denoising = False
scene.cycles.samples = 128
scene.cycles.sampling_pattern = 'TABULATED_SOBOL'
scene.cycles.use_adaptive_sampling = False
scene.cycles.use_light_tree = False
scene.view_settings.view_transform = 'Filmic'
bpy.context.view_layer.update()

